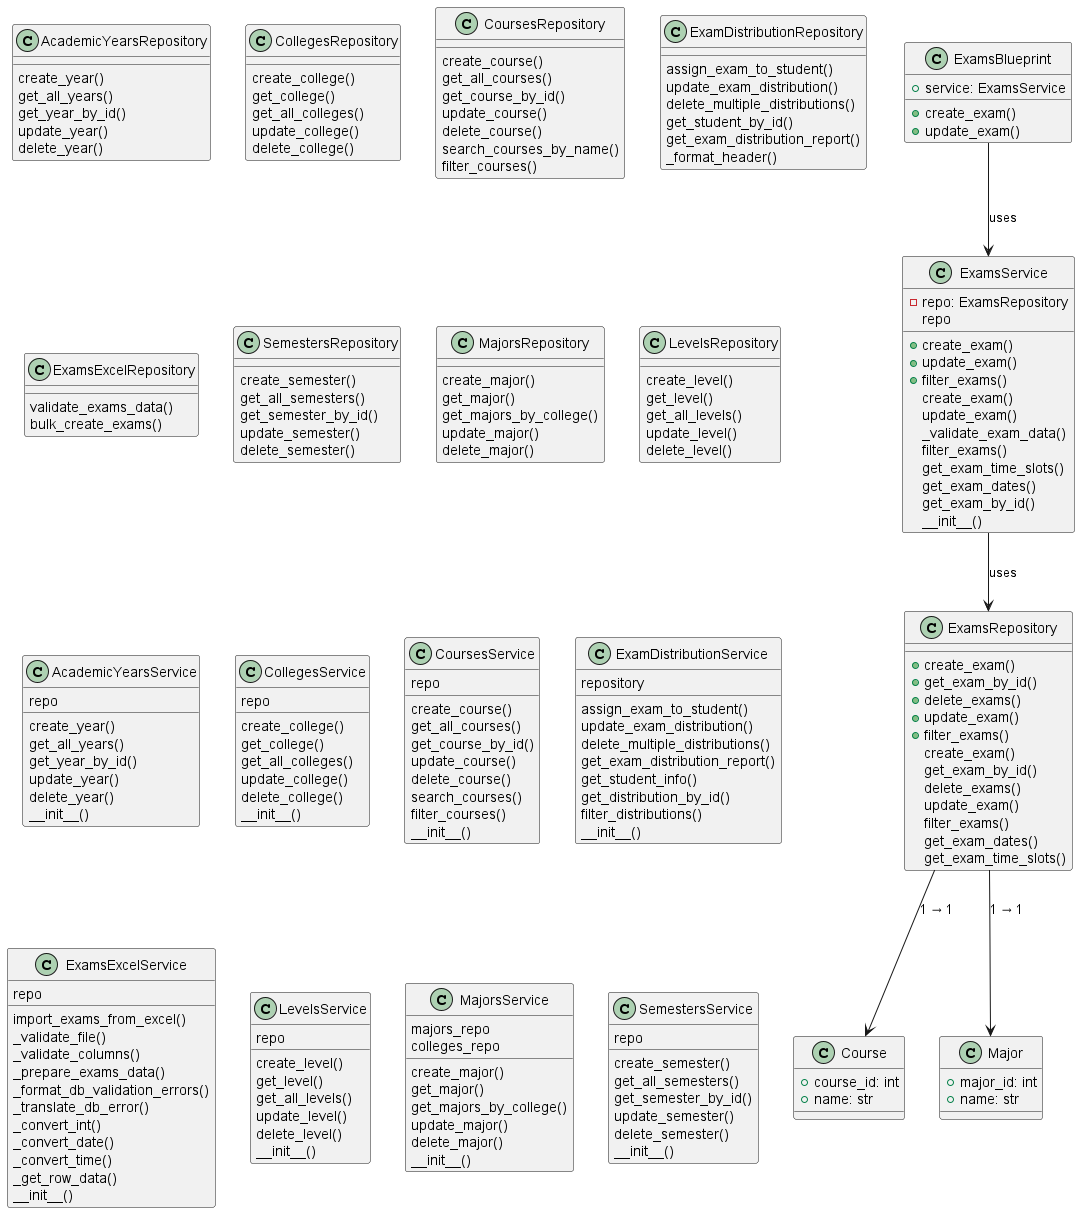

The diagram above was rendered by PlantUML. Its source (embedded in the PNG):
@startuml

' الكلاسات الأساسية
class ExamsRepository {
  + create_exam()
  + get_exam_by_id()
  + delete_exams()
  + update_exam()
  + filter_exams()
}

class ExamsService {
  - repo: ExamsRepository
  + create_exam()
  + update_exam()
  + filter_exams()
}

class ExamsBlueprint {
  + service: ExamsService
  + create_exam()
  + update_exam()
}


class AcademicYearsRepository {
    create_year()
    get_all_years()
    get_year_by_id()
    update_year()
    delete_year()

}

class CollegesRepository {
    create_college()
    get_college()
    get_all_colleges()
    update_college()
    delete_college()

}

class CoursesRepository {
    create_course()
    get_all_courses()
    get_course_by_id()
    update_course()
    delete_course()
    search_courses_by_name()
    filter_courses()

}

class ExamDistributionRepository {
    assign_exam_to_student()
    update_exam_distribution()
    delete_multiple_distributions()
    get_student_by_id()
    get_exam_distribution_report()
    _format_header()
}

class ExamsExcelRepository {
    validate_exams_data()
    bulk_create_exams()
}

class ExamsRepository {
    create_exam()
    get_exam_by_id()
    delete_exams()
    update_exam()
    filter_exams()
    get_exam_dates()
    get_exam_time_slots()
}

class SemestersRepository {
    create_semester()
    get_all_semesters()
    get_semester_by_id()
    update_semester()
    delete_semester()
 
}

class MajorsRepository {
    create_major()
    get_major()
    get_majors_by_college()
    update_major()
    delete_major()

}

class LevelsRepository {
    create_level()
    get_level()
    get_all_levels()
    update_level()
    delete_level()

}
'---------------------------------------'

class AcademicYearsService {
    create_year()
    get_all_years()
    get_year_by_id()
    update_year()
    delete_year()
        repo
    __init__()
}

class CollegesService {
    create_college()
    get_college()
    get_all_colleges()
    update_college()
    delete_college()
        repo
    __init__()
}

class CoursesService {
    create_course()
    get_all_courses()
    get_course_by_id()
    update_course()
    delete_course()
    search_courses()
    filter_courses()
        repo
    __init__()
}

class ExamDistributionService {
    assign_exam_to_student()
    update_exam_distribution()
    delete_multiple_distributions()
    get_exam_distribution_report()
    get_student_info()
    get_distribution_by_id()
    filter_distributions()
        repository
    __init__()
}

class ExamsExcelService {
    import_exams_from_excel()
    _validate_file()
    _validate_columns()
    _prepare_exams_data()
    _format_db_validation_errors()
    _translate_db_error()
    _convert_int()
    _convert_date()
    _convert_time()
    _get_row_data()
        repo
    __init__()
}

class ExamsService {
    create_exam()
    update_exam()
    _validate_exam_data()
    filter_exams()
    get_exam_time_slots()
    get_exam_dates()
    get_exam_by_id()
        repo
    __init__()
}

class LevelsService {
    create_level()
    get_level()
    get_all_levels()
    update_level()
    delete_level()
        repo
    __init__()
}

class MajorsService {
    create_major()
    get_major()
    get_majors_by_college()
    update_major()
    delete_major()
        majors_repo
    colleges_repo
    __init__()
}

class SemestersService {
    create_semester()
    get_all_semesters()
    get_semester_by_id()
    update_semester()
    delete_semester()
        repo
    __init__()
}



' العلاقات بين الكلاسات
ExamsService --> ExamsRepository : "uses"
ExamsBlueprint --> ExamsService : "uses"

' الكيانات المرتبطة (من JOIN في SQL)
class Course {
  + course_id: int
  + name: str
}

class Major {
  + major_id: int
  + name: str
}

' علاقات Exams مع الجداول الأخرى
ExamsRepository --> Course : "1 → 1"
ExamsRepository --> Major : "1 → 1"

@enduml